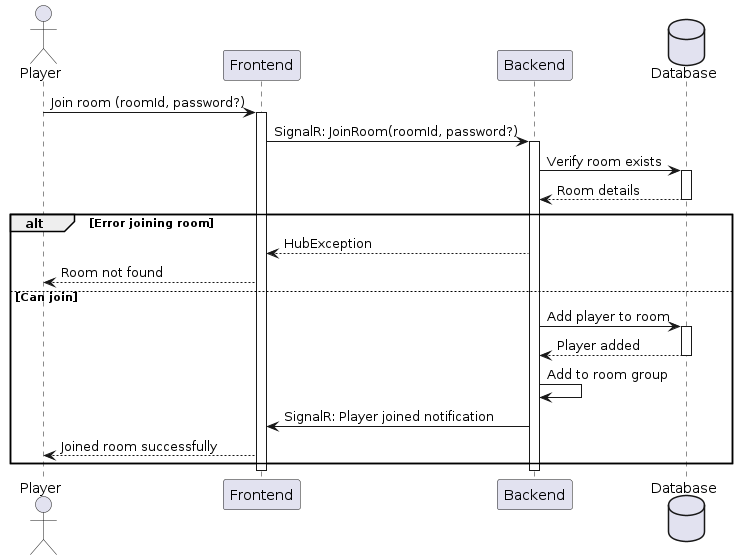

The diagram above was rendered by PlantUML. Its source (embedded in the PNG):
@startuml JoinRoom

actor "Player" as Player
participant "Frontend" as FE
participant "Backend" as API
database "Database" as DB

Player -> FE: Join room (roomId, password?)
activate FE
FE -> API: SignalR: JoinRoom(roomId, password?)
activate API
API -> DB: Verify room exists
activate DB
DB --> API: Room details
deactivate DB
alt Error joining room
    API --> FE: HubException
    FE --> Player: Room not found
else Can join
    API -> DB: Add player to room
    activate DB
    DB --> API: Player added
    deactivate DB
    
    API -> API: Add to room group
    API -> FE: SignalR: Player joined notification
    FE --> Player: Joined room successfully
end
deactivate API
deactivate FE

@endmul